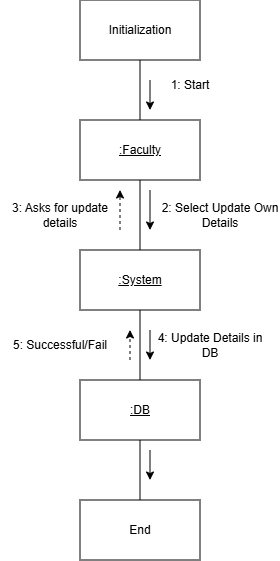

The diagram above was exported from draw.io. Its source (the exported page's mxGraphModel, read from the mxfile embedded in the PNG):
<mxGraphModel dx="492" dy="307" grid="1" gridSize="10" guides="1" tooltips="1" connect="1" arrows="1" fold="1" page="1" pageScale="1" pageWidth="827" pageHeight="1169" math="0" shadow="0">
  <root>
    <mxCell id="0" />
    <mxCell id="1" parent="0" />
    <mxCell id="S0xe0tbSPSQGJCQU231q-6" edge="1" parent="1" source="S0xe0tbSPSQGJCQU231q-1" style="edgeStyle=orthogonalEdgeStyle;rounded=0;orthogonalLoop=1;jettySize=auto;html=1;endArrow=none;endFill=0;" target="S0xe0tbSPSQGJCQU231q-2" value="">
      <mxGeometry relative="1" as="geometry" />
    </mxCell>
    <mxCell id="S0xe0tbSPSQGJCQU231q-1" parent="1" style="rounded=0;whiteSpace=wrap;html=1;" value="Initialization" vertex="1">
      <mxGeometry height="60" width="120" x="330" y="40" as="geometry" />
    </mxCell>
    <mxCell id="Uh6H1kRBo1zS2KaOiazw-2" edge="1" parent="1" source="S0xe0tbSPSQGJCQU231q-2" style="edgeStyle=orthogonalEdgeStyle;rounded=0;orthogonalLoop=1;jettySize=auto;html=1;endArrow=none;endFill=0;" target="Uh6H1kRBo1zS2KaOiazw-1" value="">
      <mxGeometry relative="1" as="geometry" />
    </mxCell>
    <mxCell id="S0xe0tbSPSQGJCQU231q-2" parent="1" style="rounded=0;whiteSpace=wrap;html=1;" value="&lt;u&gt;:Faculty&lt;/u&gt;" vertex="1">
      <mxGeometry height="60" width="120" x="330" y="160" as="geometry" />
    </mxCell>
    <mxCell id="S0xe0tbSPSQGJCQU231q-9" parent="1" style="text;html=1;whiteSpace=wrap;strokeColor=none;fillColor=none;align=center;verticalAlign=middle;rounded=0;" value="1: Start" vertex="1">
      <mxGeometry height="30" width="60" x="410" y="110" as="geometry" />
    </mxCell>
    <mxCell id="S0xe0tbSPSQGJCQU231q-14" edge="1" parent="1" style="endArrow=classic;html=1;rounded=0;" value="">
      <mxGeometry height="50" relative="1" width="50" as="geometry">
        <mxPoint x="400" y="120" as="sourcePoint" />
        <mxPoint x="400" y="150" as="targetPoint" />
      </mxGeometry>
    </mxCell>
    <mxCell id="S0xe0tbSPSQGJCQU231q-16" parent="1" style="rounded=0;whiteSpace=wrap;html=1;" value="End" vertex="1">
      <mxGeometry height="60" width="120" x="330" y="540" as="geometry" />
    </mxCell>
    <mxCell id="S0xe0tbSPSQGJCQU231q-21" edge="1" parent="1" source="S0xe0tbSPSQGJCQU231q-19" style="edgeStyle=orthogonalEdgeStyle;rounded=0;orthogonalLoop=1;jettySize=auto;html=1;endArrow=none;endFill=0;" target="S0xe0tbSPSQGJCQU231q-16" value="">
      <mxGeometry relative="1" as="geometry" />
    </mxCell>
    <mxCell id="S0xe0tbSPSQGJCQU231q-19" parent="1" style="rounded=0;whiteSpace=wrap;html=1;" value="&lt;u style=&quot;&quot;&gt;:DB&lt;/u&gt;" vertex="1">
      <mxGeometry height="60" width="120" x="330" y="420" as="geometry" />
    </mxCell>
    <mxCell id="S0xe0tbSPSQGJCQU231q-22" parent="1" style="text;html=1;whiteSpace=wrap;strokeColor=none;fillColor=none;align=center;verticalAlign=middle;rounded=0;" value="2: Select Update Own Details" vertex="1">
      <mxGeometry height="30" width="120" x="410" y="240" as="geometry" />
    </mxCell>
    <mxCell id="S0xe0tbSPSQGJCQU231q-23" edge="1" parent="1" style="endArrow=classic;html=1;rounded=0;" value="">
      <mxGeometry height="50" relative="1" width="50" as="geometry">
        <mxPoint x="400" y="230" as="sourcePoint" />
        <mxPoint x="400" y="270" as="targetPoint" />
      </mxGeometry>
    </mxCell>
    <mxCell id="S0xe0tbSPSQGJCQU231q-24" edge="1" parent="1" style="endArrow=classic;html=1;rounded=0;" value="">
      <mxGeometry height="50" relative="1" width="50" as="geometry">
        <mxPoint x="400" y="490" as="sourcePoint" />
        <mxPoint x="400" y="520" as="targetPoint" />
      </mxGeometry>
    </mxCell>
    <mxCell id="Uh6H1kRBo1zS2KaOiazw-3" edge="1" parent="1" source="Uh6H1kRBo1zS2KaOiazw-1" style="edgeStyle=orthogonalEdgeStyle;rounded=0;orthogonalLoop=1;jettySize=auto;html=1;endArrow=none;endFill=0;" target="S0xe0tbSPSQGJCQU231q-19" value="">
      <mxGeometry relative="1" as="geometry">
        <Array as="points">
          <mxPoint x="390" y="410" />
          <mxPoint x="390" y="410" />
        </Array>
      </mxGeometry>
    </mxCell>
    <mxCell id="Uh6H1kRBo1zS2KaOiazw-1" parent="1" style="rounded=0;whiteSpace=wrap;html=1;" value="&lt;u&gt;:System&lt;/u&gt;" vertex="1">
      <mxGeometry height="60" width="120" x="330" y="290" as="geometry" />
    </mxCell>
    <mxCell id="Uh6H1kRBo1zS2KaOiazw-4" edge="1" parent="1" style="endArrow=classic;html=1;rounded=0;" value="">
      <mxGeometry height="50" relative="1" width="50" as="geometry">
        <mxPoint x="400" y="370" as="sourcePoint" />
        <mxPoint x="400" y="400" as="targetPoint" />
      </mxGeometry>
    </mxCell>
    <mxCell id="Uh6H1kRBo1zS2KaOiazw-6" parent="1" style="text;html=1;whiteSpace=wrap;strokeColor=none;fillColor=none;align=center;verticalAlign=middle;rounded=0;" value="4: Update Details in DB" vertex="1">
      <mxGeometry height="30" width="120" x="400" y="370" as="geometry" />
    </mxCell>
    <mxCell id="Uh6H1kRBo1zS2KaOiazw-7" edge="1" parent="1" style="endArrow=classic;dashed=1;html=1;rounded=0;endFill=1;" value="">
      <mxGeometry height="50" relative="1" width="50" as="geometry">
        <mxPoint x="370" y="270" as="sourcePoint" />
        <mxPoint x="370" y="230" as="targetPoint" />
      </mxGeometry>
    </mxCell>
    <mxCell id="Uh6H1kRBo1zS2KaOiazw-8" parent="1" style="text;html=1;whiteSpace=wrap;strokeColor=none;fillColor=none;align=center;verticalAlign=middle;rounded=0;" value="3: Asks for update details" vertex="1">
      <mxGeometry height="30" width="120" x="250" y="240" as="geometry" />
    </mxCell>
    <mxCell id="Uh6H1kRBo1zS2KaOiazw-9" edge="1" parent="1" style="endArrow=classic;dashed=1;html=1;rounded=0;endFill=1;" value="">
      <mxGeometry height="50" relative="1" width="50" as="geometry">
        <mxPoint x="380" y="400" as="sourcePoint" />
        <mxPoint x="380" y="370" as="targetPoint" />
      </mxGeometry>
    </mxCell>
    <mxCell id="Uh6H1kRBo1zS2KaOiazw-10" parent="1" style="text;html=1;whiteSpace=wrap;strokeColor=none;fillColor=none;align=center;verticalAlign=middle;rounded=0;" value="5: Successful/Fail" vertex="1">
      <mxGeometry height="30" width="120" x="250" y="370" as="geometry" />
    </mxCell>
  </root>
</mxGraphModel>